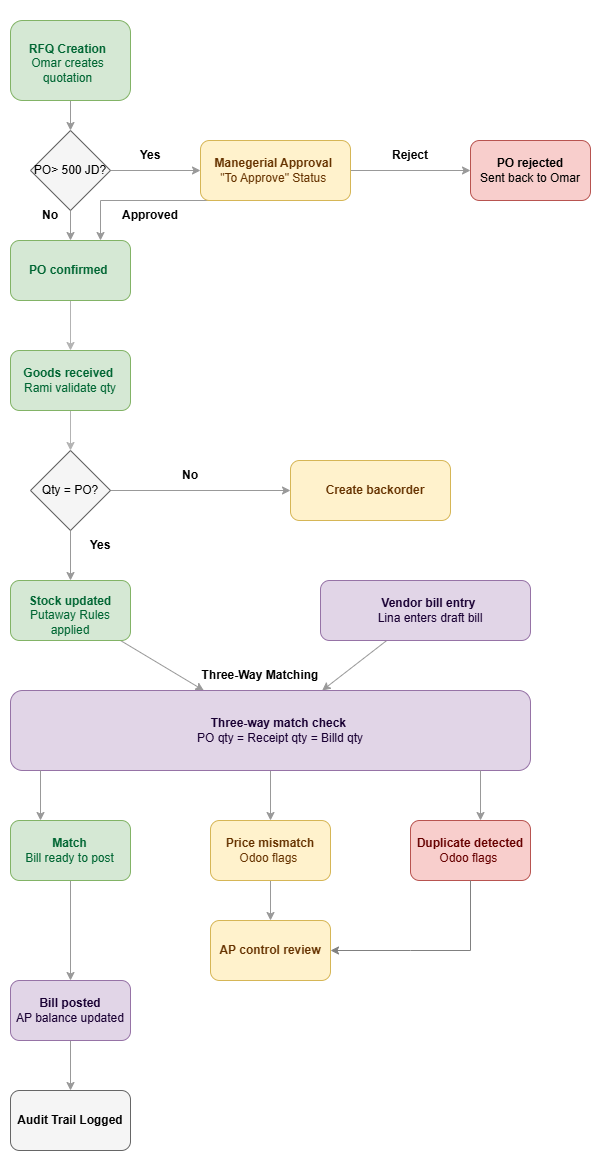

The diagram above was exported from draw.io. Its source (the exported page's mxGraphModel, read from the mxfile embedded in the PNG):
<mxGraphModel dx="553" dy="344" grid="1" gridSize="10" guides="1" tooltips="1" connect="1" arrows="1" fold="1" page="1" pageScale="1" pageWidth="850" pageHeight="1100" math="0" shadow="0">
  <root>
    <mxCell id="0" />
    <mxCell id="1" parent="0" />
    <mxCell id="nfvswelJ7UL1Z3mfdeaI-23" edge="1" parent="1" source="nfvswelJ7UL1Z3mfdeaI-2" style="edgeStyle=orthogonalEdgeStyle;rounded=0;orthogonalLoop=1;jettySize=auto;html=1;endArrow=classic;endFill=1;strokeColor=#999999;" target="nfvswelJ7UL1Z3mfdeaI-9" value="">
      <mxGeometry relative="1" as="geometry" />
    </mxCell>
    <mxCell id="nfvswelJ7UL1Z3mfdeaI-2" parent="1" style="rounded=1;whiteSpace=wrap;html=1;fillColor=#d5e8d4;strokeColor=#82b366;" value="&#10;&#10;&#10;" vertex="1">
      <mxGeometry height="80" width="120" x="80" y="30" as="geometry" />
    </mxCell>
    <mxCell id="nfvswelJ7UL1Z3mfdeaI-41" edge="1" parent="1" source="nfvswelJ7UL1Z3mfdeaI-3" style="edgeStyle=orthogonalEdgeStyle;rounded=0;orthogonalLoop=1;jettySize=auto;html=1;strokeColor=#999999;" target="nfvswelJ7UL1Z3mfdeaI-4" value="">
      <mxGeometry relative="1" as="geometry" />
    </mxCell>
    <mxCell id="nfvswelJ7UL1Z3mfdeaI-44" edge="1" parent="1" style="edgeStyle=orthogonalEdgeStyle;rounded=0;orthogonalLoop=1;jettySize=auto;html=1;strokeColor=#999999;">
      <mxGeometry relative="1" as="geometry">
        <mxPoint x="308.0384757729337" y="210" as="sourcePoint" />
        <mxPoint x="170" y="250" as="targetPoint" />
      </mxGeometry>
    </mxCell>
    <mxCell id="nfvswelJ7UL1Z3mfdeaI-3" parent="1" style="rounded=1;whiteSpace=wrap;html=1;fillColor=#fff2cc;strokeColor=#d6b656;" value="" vertex="1">
      <mxGeometry height="60" width="150" x="270" y="150" as="geometry" />
    </mxCell>
    <mxCell id="nfvswelJ7UL1Z3mfdeaI-4" parent="1" style="rounded=1;whiteSpace=wrap;html=1;fillColor=#f8cecc;strokeColor=#b85450;" value="" vertex="1">
      <mxGeometry height="60" width="120" x="540" y="150" as="geometry" />
    </mxCell>
    <mxCell id="nfvswelJ7UL1Z3mfdeaI-27" edge="1" parent="1" source="nfvswelJ7UL1Z3mfdeaI-5" style="edgeStyle=orthogonalEdgeStyle;rounded=0;orthogonalLoop=1;jettySize=auto;html=1;strokeColor=#B3B3B3;" target="nfvswelJ7UL1Z3mfdeaI-6" value="">
      <mxGeometry relative="1" as="geometry" />
    </mxCell>
    <mxCell id="nfvswelJ7UL1Z3mfdeaI-5" parent="1" style="rounded=1;whiteSpace=wrap;html=1;fillColor=#d5e8d4;strokeColor=#82b366;" value="" vertex="1">
      <mxGeometry height="60" width="120" x="80" y="250" as="geometry" />
    </mxCell>
    <mxCell id="nfvswelJ7UL1Z3mfdeaI-25" edge="1" parent="1" source="nfvswelJ7UL1Z3mfdeaI-6" style="edgeStyle=orthogonalEdgeStyle;rounded=0;orthogonalLoop=1;jettySize=auto;html=1;strokeColor=#B3B3B3;" target="nfvswelJ7UL1Z3mfdeaI-10" value="">
      <mxGeometry relative="1" as="geometry" />
    </mxCell>
    <mxCell id="nfvswelJ7UL1Z3mfdeaI-6" parent="1" style="rounded=1;whiteSpace=wrap;html=1;fillColor=#d5e8d4;strokeColor=#82b366;" value="" vertex="1">
      <mxGeometry height="60" width="120" x="80" y="360" as="geometry" />
    </mxCell>
    <mxCell id="nfvswelJ7UL1Z3mfdeaI-54" edge="1" parent="1" source="nfvswelJ7UL1Z3mfdeaI-8" style="edgeStyle=none;rounded=0;orthogonalLoop=1;jettySize=auto;html=1;strokeColor=#999999;" target="nfvswelJ7UL1Z3mfdeaI-12" value="">
      <mxGeometry relative="1" as="geometry" />
    </mxCell>
    <mxCell id="nfvswelJ7UL1Z3mfdeaI-8" parent="1" style="rounded=1;whiteSpace=wrap;html=1;fillColor=#d5e8d4;strokeColor=#82b366;" value="" vertex="1">
      <mxGeometry height="60" width="120" x="80" y="590" as="geometry" />
    </mxCell>
    <mxCell id="nfvswelJ7UL1Z3mfdeaI-24" edge="1" parent="1" source="nfvswelJ7UL1Z3mfdeaI-9" style="edgeStyle=orthogonalEdgeStyle;rounded=0;orthogonalLoop=1;jettySize=auto;html=1;strokeColor=#999999;" target="nfvswelJ7UL1Z3mfdeaI-5" value="">
      <mxGeometry relative="1" as="geometry" />
    </mxCell>
    <mxCell id="nfvswelJ7UL1Z3mfdeaI-40" edge="1" parent="1" source="nfvswelJ7UL1Z3mfdeaI-9" style="edgeStyle=orthogonalEdgeStyle;rounded=0;orthogonalLoop=1;jettySize=auto;html=1;strokeColor=light-dark(#999999,#FFFFFF);" target="nfvswelJ7UL1Z3mfdeaI-3" value="">
      <mxGeometry relative="1" as="geometry" />
    </mxCell>
    <mxCell id="nfvswelJ7UL1Z3mfdeaI-9" parent="1" style="rhombus;whiteSpace=wrap;html=1;fillColor=#f5f5f5;strokeColor=#666666;fontColor=#333333;" value="" vertex="1">
      <mxGeometry height="80" width="80" x="100" y="140" as="geometry" />
    </mxCell>
    <mxCell id="nfvswelJ7UL1Z3mfdeaI-29" edge="1" parent="1" source="nfvswelJ7UL1Z3mfdeaI-10" style="edgeStyle=orthogonalEdgeStyle;rounded=0;orthogonalLoop=1;jettySize=auto;html=1;strokeColor=#999999;" target="nfvswelJ7UL1Z3mfdeaI-8" value="">
      <mxGeometry relative="1" as="geometry" />
    </mxCell>
    <mxCell id="nfvswelJ7UL1Z3mfdeaI-50" edge="1" parent="1" source="nfvswelJ7UL1Z3mfdeaI-10" style="edgeStyle=none;rounded=0;orthogonalLoop=1;jettySize=auto;html=1;strokeColor=#999999;" target="nfvswelJ7UL1Z3mfdeaI-49" value="">
      <mxGeometry relative="1" as="geometry" />
    </mxCell>
    <mxCell id="nfvswelJ7UL1Z3mfdeaI-10" parent="1" style="rhombus;whiteSpace=wrap;html=1;fillColor=#f5f5f5;fontColor=#333333;strokeColor=#666666;" value="" vertex="1">
      <mxGeometry height="80" width="80" x="100" y="460" as="geometry" />
    </mxCell>
    <mxCell id="nfvswelJ7UL1Z3mfdeaI-53" edge="1" parent="1" source="nfvswelJ7UL1Z3mfdeaI-11" style="edgeStyle=none;rounded=0;orthogonalLoop=1;jettySize=auto;html=1;strokeColor=#999999;" target="nfvswelJ7UL1Z3mfdeaI-12" value="">
      <mxGeometry relative="1" as="geometry" />
    </mxCell>
    <mxCell id="nfvswelJ7UL1Z3mfdeaI-11" parent="1" style="rounded=1;whiteSpace=wrap;html=1;fillColor=#e1d5e7;strokeColor=#9673a6;" value="" vertex="1">
      <mxGeometry height="60" width="210" x="390" y="590" as="geometry" />
    </mxCell>
    <mxCell id="nfvswelJ7UL1Z3mfdeaI-30" edge="1" parent="1" source="nfvswelJ7UL1Z3mfdeaI-12" style="edgeStyle=orthogonalEdgeStyle;rounded=0;orthogonalLoop=1;jettySize=auto;html=1;strokeColor=#999999;" target="nfvswelJ7UL1Z3mfdeaI-14" value="">
      <mxGeometry relative="1" as="geometry" />
    </mxCell>
    <mxCell id="nfvswelJ7UL1Z3mfdeaI-12" parent="1" style="rounded=1;whiteSpace=wrap;html=1;fillColor=#e1d5e7;strokeColor=#9673a6;" value="" vertex="1">
      <mxGeometry height="80" width="520" x="80" y="700" as="geometry" />
    </mxCell>
    <mxCell id="nfvswelJ7UL1Z3mfdeaI-38" edge="1" parent="1" source="nfvswelJ7UL1Z3mfdeaI-14" style="edgeStyle=orthogonalEdgeStyle;rounded=0;orthogonalLoop=1;jettySize=auto;html=1;strokeColor=#999999;" target="nfvswelJ7UL1Z3mfdeaI-16" value="">
      <mxGeometry relative="1" as="geometry" />
    </mxCell>
    <mxCell id="nfvswelJ7UL1Z3mfdeaI-14" parent="1" style="rounded=1;whiteSpace=wrap;html=1;fillColor=#fff2cc;strokeColor=#d6b656;" value="" vertex="1">
      <mxGeometry height="60" width="120" x="280" y="830" as="geometry" />
    </mxCell>
    <mxCell id="nfvswelJ7UL1Z3mfdeaI-15" parent="1" style="rounded=1;whiteSpace=wrap;html=1;fillColor=#f8cecc;strokeColor=#b85450;" value="" vertex="1">
      <mxGeometry height="60" width="120" x="480" y="830" as="geometry" />
    </mxCell>
    <mxCell id="nfvswelJ7UL1Z3mfdeaI-16" parent="1" style="rounded=1;whiteSpace=wrap;html=1;fillColor=#fff2cc;strokeColor=#d6b656;" value="" vertex="1">
      <mxGeometry height="60" width="120" x="280" y="930" as="geometry" />
    </mxCell>
    <mxCell id="nfvswelJ7UL1Z3mfdeaI-39" edge="1" parent="1" source="nfvswelJ7UL1Z3mfdeaI-17" style="edgeStyle=orthogonalEdgeStyle;rounded=0;orthogonalLoop=1;jettySize=auto;html=1;strokeColor=#999999;" target="nfvswelJ7UL1Z3mfdeaI-18" value="">
      <mxGeometry relative="1" as="geometry" />
    </mxCell>
    <mxCell id="nfvswelJ7UL1Z3mfdeaI-17" parent="1" style="rounded=1;whiteSpace=wrap;html=1;fillColor=#e1d5e7;strokeColor=#9673a6;" value="" vertex="1">
      <mxGeometry height="60" width="120" x="80" y="990" as="geometry" />
    </mxCell>
    <mxCell id="nfvswelJ7UL1Z3mfdeaI-18" parent="1" style="rounded=1;whiteSpace=wrap;html=1;fillColor=#f5f5f5;fontColor=#333333;strokeColor=#666666;" value="" vertex="1">
      <mxGeometry height="60" width="120" x="80" y="1100" as="geometry" />
    </mxCell>
    <mxCell id="nfvswelJ7UL1Z3mfdeaI-37" edge="1" parent="1" source="nfvswelJ7UL1Z3mfdeaI-13" style="edgeStyle=orthogonalEdgeStyle;rounded=0;orthogonalLoop=1;jettySize=auto;html=1;strokeColor=#999999;" target="nfvswelJ7UL1Z3mfdeaI-17" value="">
      <mxGeometry relative="1" as="geometry" />
    </mxCell>
    <mxCell id="nfvswelJ7UL1Z3mfdeaI-13" parent="1" style="rounded=1;whiteSpace=wrap;html=1;fillColor=#d5e8d4;strokeColor=#82b366;" value="" vertex="1">
      <mxGeometry height="60" width="120" x="80" y="830" as="geometry" />
    </mxCell>
    <mxCell id="nfvswelJ7UL1Z3mfdeaI-42" edge="1" parent="1" style="edgeStyle=orthogonalEdgeStyle;rounded=0;orthogonalLoop=1;jettySize=auto;html=1;strokeColor=#999999;" value="">
      <mxGeometry relative="1" as="geometry">
        <mxPoint x="110" y="780" as="sourcePoint" />
        <mxPoint x="110" y="830" as="targetPoint" />
      </mxGeometry>
    </mxCell>
    <mxCell id="nfvswelJ7UL1Z3mfdeaI-43" edge="1" parent="1" style="edgeStyle=orthogonalEdgeStyle;rounded=0;orthogonalLoop=1;jettySize=auto;html=1;strokeColor=#999999;" value="">
      <mxGeometry relative="1" as="geometry">
        <mxPoint x="550" y="780" as="sourcePoint" />
        <mxPoint x="550" y="830" as="targetPoint" />
      </mxGeometry>
    </mxCell>
    <mxCell id="nfvswelJ7UL1Z3mfdeaI-49" parent="1" style="rounded=1;whiteSpace=wrap;html=1;fillColor=#fff2cc;strokeColor=#d6b656;" value="" vertex="1">
      <mxGeometry height="60" width="160" x="360" y="470" as="geometry" />
    </mxCell>
    <mxCell id="nfvswelJ7UL1Z3mfdeaI-65" parent="1" style="text;html=1;whiteSpace=wrap;strokeColor=none;fillColor=none;align=center;verticalAlign=middle;rounded=0;fontStyle=1" value="&lt;span style=&quot;font-weight: normal;&quot;&gt;PO&amp;gt; 500 JD?&lt;/span&gt;" vertex="1">
      <mxGeometry height="30" width="80" x="100" y="165" as="geometry" />
    </mxCell>
    <mxCell id="nfvswelJ7UL1Z3mfdeaI-69" parent="1" style="text;html=1;whiteSpace=wrap;strokeColor=none;fillColor=none;align=center;verticalAlign=middle;rounded=0;" value="&lt;font style=&quot;color: rgb(0, 102, 51);&quot;&gt;&lt;b&gt;RFQ Creation&lt;/b&gt;&lt;/font&gt;&lt;div&gt;&lt;font style=&quot;color: rgb(0, 102, 51);&quot;&gt;Omar creates quotation&lt;br&gt;&lt;/font&gt;&lt;div&gt;&lt;/div&gt;&lt;div&gt;&lt;br&gt;&lt;/div&gt;&lt;/div&gt;" vertex="1">
      <mxGeometry height="140" width="125" x="75" y="10" as="geometry" />
    </mxCell>
    <mxCell id="nfvswelJ7UL1Z3mfdeaI-73" parent="1" style="text;html=1;whiteSpace=wrap;strokeColor=none;fillColor=none;align=center;verticalAlign=middle;rounded=0;" value="&lt;b&gt;Yes&lt;/b&gt;" vertex="1">
      <mxGeometry height="30" width="60" x="190" y="150" as="geometry" />
    </mxCell>
    <mxCell id="nfvswelJ7UL1Z3mfdeaI-76" parent="1" style="text;html=1;whiteSpace=wrap;strokeColor=none;fillColor=none;align=center;verticalAlign=middle;rounded=0;fontColor=#663300;" value="&lt;b&gt;Manegerial Approval&amp;nbsp;&lt;/b&gt;&lt;div&gt;&quot;To Approve&quot; Status&amp;nbsp;&lt;/div&gt;" vertex="1">
      <mxGeometry height="30" width="130" x="280" y="165" as="geometry" />
    </mxCell>
    <mxCell id="nfvswelJ7UL1Z3mfdeaI-77" parent="1" style="text;html=1;whiteSpace=wrap;strokeColor=none;fillColor=none;align=center;verticalAlign=middle;rounded=0;" value="&lt;b&gt;Reject&lt;/b&gt;" vertex="1">
      <mxGeometry height="30" width="60" x="450" y="150" as="geometry" />
    </mxCell>
    <mxCell id="nfvswelJ7UL1Z3mfdeaI-81" parent="1" style="text;html=1;whiteSpace=wrap;strokeColor=none;fillColor=none;align=center;verticalAlign=middle;rounded=0;fontFamily=Helvetica;fontSize=12;fontColor=default;" value="&lt;b&gt;PO rejected&lt;/b&gt;&lt;div&gt;Sent back to Omar&lt;/div&gt;" vertex="1">
      <mxGeometry height="30" width="140" x="530" y="165" as="geometry" />
    </mxCell>
    <mxCell id="nfvswelJ7UL1Z3mfdeaI-82" parent="1" style="text;html=1;whiteSpace=wrap;strokeColor=none;fillColor=none;align=center;verticalAlign=middle;rounded=0;fontFamily=Helvetica;fontSize=12;fontColor=#190033;" value="&lt;b&gt;&lt;font style=&quot;color: rgb(0, 102, 51);&quot;&gt;PO confirmed&amp;nbsp;&lt;/font&gt;&lt;/b&gt;" vertex="1">
      <mxGeometry height="30" width="100" x="90" y="265" as="geometry" />
    </mxCell>
    <mxCell id="nfvswelJ7UL1Z3mfdeaI-84" parent="1" style="text;html=1;whiteSpace=wrap;strokeColor=none;fillColor=none;align=center;verticalAlign=middle;rounded=0;fontFamily=Helvetica;fontSize=12;fontColor=default;" value="&lt;font style=&quot;color: rgb(0, 102, 51);&quot;&gt;&lt;b&gt;Goods received&lt;/b&gt;&amp;nbsp;&lt;/font&gt;&lt;div&gt;&lt;font style=&quot;color: rgb(0, 102, 51);&quot;&gt;Rami validate qty&lt;/font&gt;&lt;/div&gt;" vertex="1">
      <mxGeometry height="30" width="140" x="70" y="375" as="geometry" />
    </mxCell>
    <mxCell id="nfvswelJ7UL1Z3mfdeaI-85" parent="1" style="text;html=1;whiteSpace=wrap;strokeColor=none;fillColor=none;align=center;verticalAlign=middle;rounded=0;fontFamily=Helvetica;fontSize=12;fontColor=default;" value="Qty = PO?" vertex="1">
      <mxGeometry height="30" width="60" x="110" y="485" as="geometry" />
    </mxCell>
    <mxCell id="nfvswelJ7UL1Z3mfdeaI-86" parent="1" style="text;html=1;whiteSpace=wrap;strokeColor=none;fillColor=none;align=center;verticalAlign=middle;rounded=0;fontFamily=Helvetica;fontSize=12;fontColor=#663300;" value="&lt;b&gt;Create backorder&lt;/b&gt;" vertex="1">
      <mxGeometry height="30" width="110" x="390" y="485" as="geometry" />
    </mxCell>
    <mxCell id="nfvswelJ7UL1Z3mfdeaI-87" parent="1" style="text;html=1;whiteSpace=wrap;strokeColor=none;fillColor=none;align=center;verticalAlign=middle;rounded=0;fontFamily=Helvetica;fontSize=12;fontColor=#006633;" value="&lt;b&gt;Stock updated&lt;/b&gt;&lt;div&gt;Putaway Rules applied&lt;/div&gt;" vertex="1">
      <mxGeometry height="30" width="110" x="85" y="610" as="geometry" />
    </mxCell>
    <mxCell id="nfvswelJ7UL1Z3mfdeaI-88" parent="1" style="text;html=1;whiteSpace=wrap;strokeColor=none;fillColor=none;align=center;verticalAlign=middle;rounded=0;fontFamily=Helvetica;fontSize=12;fontColor=#190033;" value="&lt;b&gt;Vendor bill entry&amp;nbsp;&lt;/b&gt;&lt;div&gt;Lina enters draft bill&lt;/div&gt;" vertex="1">
      <mxGeometry height="30" width="200" x="400" y="605" as="geometry" />
    </mxCell>
    <mxCell id="nfvswelJ7UL1Z3mfdeaI-89" parent="1" style="text;html=1;whiteSpace=wrap;strokeColor=none;fillColor=none;align=center;verticalAlign=middle;rounded=0;fontFamily=Helvetica;fontSize=12;fontColor=#190033;" value="&lt;b&gt;Three-way match check&amp;nbsp;&lt;/b&gt;&lt;div&gt;PO qty = Receipt qty = Billd qty&lt;/div&gt;" vertex="1">
      <mxGeometry height="30" width="400" x="150" y="725" as="geometry" />
    </mxCell>
    <mxCell id="nfvswelJ7UL1Z3mfdeaI-90" parent="1" style="text;html=1;whiteSpace=wrap;strokeColor=none;fillColor=none;align=center;verticalAlign=middle;rounded=0;fontFamily=Helvetica;fontSize=12;fontColor=#006633;" value="&lt;b&gt;Match&lt;/b&gt;&lt;div&gt;Bill ready to post&lt;/div&gt;" vertex="1">
      <mxGeometry height="30" width="105" x="87.5" y="845" as="geometry" />
    </mxCell>
    <mxCell id="nfvswelJ7UL1Z3mfdeaI-101" edge="1" parent="1" source="nfvswelJ7UL1Z3mfdeaI-15" style="edgeStyle=none;rounded=0;orthogonalLoop=1;jettySize=auto;html=1;fontFamily=Helvetica;fontSize=12;fontColor=#999999;exitX=0.5;exitY=1;exitDx=0;exitDy=0;strokeColor=light-dark(#808080,#FFFFFF);">
      <mxGeometry relative="1" as="geometry">
        <Array as="points">
          <mxPoint x="540" y="960" />
          <mxPoint x="480" y="960" />
        </Array>
        <mxPoint x="540" y="910" as="sourcePoint" />
        <mxPoint x="400" y="960" as="targetPoint" />
      </mxGeometry>
    </mxCell>
    <mxCell id="nfvswelJ7UL1Z3mfdeaI-91" parent="1" style="text;html=1;whiteSpace=wrap;strokeColor=none;fillColor=none;align=center;verticalAlign=middle;rounded=0;fontFamily=Helvetica;fontSize=12;fontColor=#660000;" value="&lt;b&gt;Duplicate detected&lt;/b&gt;&lt;div&gt;Odoo flags&amp;nbsp;&lt;/div&gt;" vertex="1">
      <mxGeometry height="30" width="110" x="485" y="845" as="geometry" />
    </mxCell>
    <mxCell id="nfvswelJ7UL1Z3mfdeaI-92" parent="1" style="text;html=1;whiteSpace=wrap;strokeColor=none;fillColor=none;align=center;verticalAlign=middle;rounded=0;fontFamily=Helvetica;fontSize=12;fontColor=#663300;" value="&lt;b&gt;Price mismatch&lt;/b&gt;&lt;div&gt;Odoo flags&amp;nbsp;&lt;/div&gt;" vertex="1">
      <mxGeometry height="30" width="110" x="285" y="845" as="geometry" />
    </mxCell>
    <mxCell id="nfvswelJ7UL1Z3mfdeaI-93" parent="1" style="text;html=1;whiteSpace=wrap;strokeColor=none;fillColor=none;align=center;verticalAlign=middle;rounded=0;fontFamily=Helvetica;fontSize=12;fontColor=default;" value="&lt;b&gt;Audit Trail Logged&lt;/b&gt;" vertex="1">
      <mxGeometry height="30" width="110" x="85" y="1115" as="geometry" />
    </mxCell>
    <mxCell id="nfvswelJ7UL1Z3mfdeaI-94" parent="1" style="text;html=1;whiteSpace=wrap;strokeColor=none;fillColor=none;align=center;verticalAlign=middle;rounded=0;fontFamily=Helvetica;fontSize=12;fontColor=#190033;" value="&lt;b&gt;Bill posted&lt;/b&gt;&lt;div&gt;AP balance updated&lt;/div&gt;" vertex="1">
      <mxGeometry height="30" width="120" x="80" y="1005" as="geometry" />
    </mxCell>
    <mxCell id="nfvswelJ7UL1Z3mfdeaI-95" parent="1" style="text;html=1;whiteSpace=wrap;strokeColor=none;fillColor=none;align=center;verticalAlign=middle;rounded=0;fontFamily=Helvetica;fontSize=12;fontColor=#663300;" value="&lt;b&gt;AP control review&lt;/b&gt;" vertex="1">
      <mxGeometry height="30" width="110" x="285" y="945" as="geometry" />
    </mxCell>
    <mxCell id="nfvswelJ7UL1Z3mfdeaI-96" parent="1" style="text;html=1;whiteSpace=wrap;strokeColor=none;fillColor=none;align=center;verticalAlign=middle;rounded=0;fontFamily=Helvetica;fontSize=12;fontColor=default;" value="&lt;b&gt;Approved&lt;/b&gt;" vertex="1">
      <mxGeometry height="30" width="60" x="190" y="210" as="geometry" />
    </mxCell>
    <mxCell id="nfvswelJ7UL1Z3mfdeaI-97" parent="1" style="text;html=1;whiteSpace=wrap;strokeColor=none;fillColor=none;align=center;verticalAlign=middle;rounded=0;fontFamily=Helvetica;fontSize=12;fontColor=default;" value="&lt;b&gt;No&lt;/b&gt;" vertex="1">
      <mxGeometry height="30" width="60" x="90" y="210" as="geometry" />
    </mxCell>
    <mxCell id="nfvswelJ7UL1Z3mfdeaI-98" parent="1" style="text;html=1;whiteSpace=wrap;strokeColor=none;fillColor=none;align=center;verticalAlign=middle;rounded=0;fontFamily=Helvetica;fontSize=12;fontColor=default;" value="&lt;b&gt;No&lt;/b&gt;" vertex="1">
      <mxGeometry height="30" width="60" x="230" y="470" as="geometry" />
    </mxCell>
    <mxCell id="nfvswelJ7UL1Z3mfdeaI-99" parent="1" style="text;html=1;whiteSpace=wrap;strokeColor=none;fillColor=none;align=center;verticalAlign=middle;rounded=0;fontFamily=Helvetica;fontSize=12;fontColor=default;" value="&lt;b&gt;Yes&lt;/b&gt;" vertex="1">
      <mxGeometry height="30" width="60" x="140" y="540" as="geometry" />
    </mxCell>
    <mxCell id="nfvswelJ7UL1Z3mfdeaI-100" parent="1" style="text;html=1;whiteSpace=wrap;strokeColor=none;fillColor=none;align=center;verticalAlign=middle;rounded=0;fontFamily=Helvetica;fontSize=12;fontColor=default;" value="&lt;b&gt;Three-Way Matching&lt;/b&gt;" vertex="1">
      <mxGeometry height="30" width="140" x="260" y="670" as="geometry" />
    </mxCell>
  </root>
</mxGraphModel>